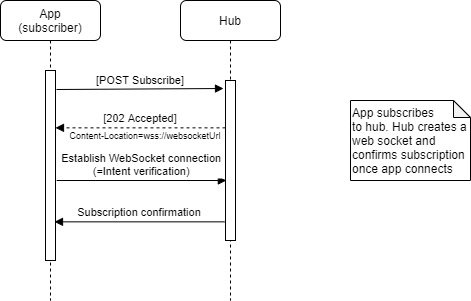

The diagram above was exported from draw.io. Its source (the exported page's mxGraphModel, read from the mxfile embedded in the PNG):
<mxGraphModel dx="1422" dy="713" grid="1" gridSize="10" guides="1" tooltips="1" connect="1" arrows="1" fold="1" page="1" pageScale="1" pageWidth="850" pageHeight="1100" math="0" shadow="0">
  <root>
    <mxCell id="0" />
    <mxCell id="1" parent="0" />
    <mxCell id="3nuBFxr9cyL0pnOWT2aG-1" value="App&#10;(subscriber)" style="shape=umlLifeline;perimeter=lifelinePerimeter;container=1;collapsible=0;recursiveResize=0;rounded=1;shadow=0;strokeWidth=1;" parent="1" vertex="1">
      <mxGeometry x="160" y="80" width="100" height="300" as="geometry" />
    </mxCell>
    <mxCell id="3nuBFxr9cyL0pnOWT2aG-2" value="" style="points=[];perimeter=orthogonalPerimeter;rounded=0;shadow=0;strokeWidth=1;" parent="3nuBFxr9cyL0pnOWT2aG-1" vertex="1">
      <mxGeometry x="45" y="70" width="10" height="190" as="geometry" />
    </mxCell>
    <mxCell id="3nuBFxr9cyL0pnOWT2aG-5" value="Hub" style="shape=umlLifeline;perimeter=lifelinePerimeter;container=1;collapsible=0;recursiveResize=0;rounded=1;shadow=0;strokeWidth=1;" parent="1" vertex="1">
      <mxGeometry x="340" y="80" width="100" height="300" as="geometry" />
    </mxCell>
    <mxCell id="3nuBFxr9cyL0pnOWT2aG-6" value="" style="points=[];perimeter=orthogonalPerimeter;rounded=0;shadow=0;strokeWidth=1;" parent="3nuBFxr9cyL0pnOWT2aG-5" vertex="1">
      <mxGeometry x="45" y="80" width="10" height="160" as="geometry" />
    </mxCell>
    <mxCell id="3nuBFxr9cyL0pnOWT2aG-8" value="[POST Subscribe]" style="verticalAlign=bottom;endArrow=block;entryX=-0.2;entryY=0.05;shadow=0;strokeWidth=1;exitX=1.1;exitY=0.1;exitDx=0;exitDy=0;exitPerimeter=0;entryDx=0;entryDy=0;entryPerimeter=0;" parent="1" source="3nuBFxr9cyL0pnOWT2aG-2" target="3nuBFxr9cyL0pnOWT2aG-6" edge="1">
      <mxGeometry relative="1" as="geometry">
        <mxPoint x="315" y="160" as="sourcePoint" />
      </mxGeometry>
    </mxCell>
    <mxCell id="3nuBFxr9cyL0pnOWT2aG-9" value="[202 Accepted]" style="verticalAlign=bottom;endArrow=block;shadow=0;strokeWidth=1;fontSize=11;dashed=1;entryX=1;entryY=0.265;entryDx=0;entryDy=0;entryPerimeter=0;" parent="1" edge="1">
      <mxGeometry relative="1" as="geometry">
        <mxPoint x="385" y="207.35000000000002" as="sourcePoint" />
        <mxPoint x="215" y="207.35000000000002" as="targetPoint" />
        <mxPoint as="offset" />
      </mxGeometry>
    </mxCell>
    <mxCell id="dIY0lXZBSIcsDhcMPA9w-8" value="App subscribes &lt;br&gt;to hub. Hub creates a web socket and confirms subscription once app connects" style="shape=note;whiteSpace=wrap;html=1;backgroundOutline=1;darkOpacity=0.05;rounded=1;align=left;size=17;" vertex="1" parent="1">
      <mxGeometry x="510" y="180" width="120" height="80" as="geometry" />
    </mxCell>
    <mxCell id="dIY0lXZBSIcsDhcMPA9w-29" value="&lt;font style=&quot;font-size: 9px&quot;&gt;Content-Location=wss://websocketUrl&lt;/font&gt;" style="text;html=1;strokeColor=none;fillColor=none;align=center;verticalAlign=middle;whiteSpace=wrap;rounded=0;fontSize=10;" vertex="1" parent="1">
      <mxGeometry x="210" y="205" width="190" height="20" as="geometry" />
    </mxCell>
    <mxCell id="dIY0lXZBSIcsDhcMPA9w-31" value="Establish WebSocket connection&#10;(=Intent verification)" style="verticalAlign=bottom;endArrow=block;shadow=0;strokeWidth=1;endFill=1;exitX=1.033;exitY=0.665;exitDx=0;exitDy=0;exitPerimeter=0;" edge="1" parent="1">
      <mxGeometry relative="1" as="geometry">
        <mxPoint x="385.84" y="259.9999999999999" as="targetPoint" />
        <mxPoint x="216.16999999999993" y="259.9999999999999" as="sourcePoint" />
      </mxGeometry>
    </mxCell>
    <mxCell id="dIY0lXZBSIcsDhcMPA9w-33" value="Subscription confirmation" style="verticalAlign=bottom;endArrow=block;shadow=0;strokeWidth=1;fontSize=11;entryX=1;entryY=0.265;entryDx=0;entryDy=0;entryPerimeter=0;" edge="1" parent="1">
      <mxGeometry relative="1" as="geometry">
        <mxPoint x="384" y="301.35" as="sourcePoint" />
        <mxPoint x="214" y="301.35" as="targetPoint" />
        <mxPoint as="offset" />
      </mxGeometry>
    </mxCell>
  </root>
</mxGraphModel>